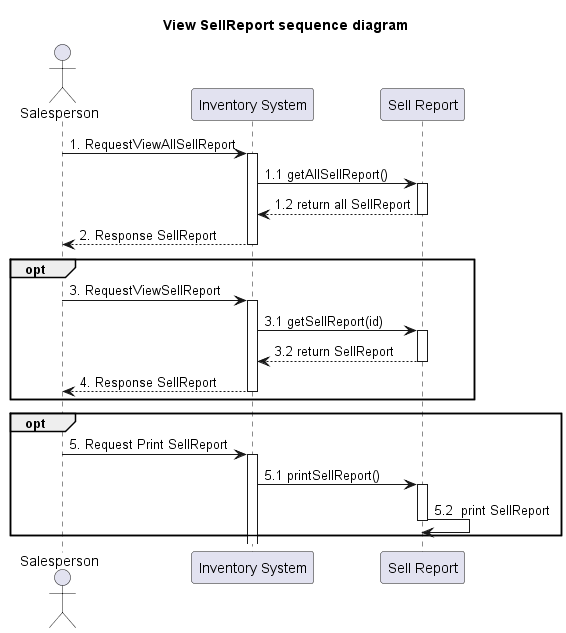

The diagram above was rendered by PlantUML. Its source (embedded in the PNG):
@startuml
'example
title View SellReport sequence diagram

actor Salesperson as actorSalesperson
participant "Inventory System" as InventorySystem
'participant "Inventory" as classInventory
participant "Sell Report" as usecaseSellReport

actorSalesperson -> InventorySystem: 1. RequestViewAllSellReport
activate InventorySystem

'-------------- START view product ---------------
InventorySystem -> usecaseSellReport: 1.1 getAllSellReport()
activate usecaseSellReport

usecaseSellReport --> InventorySystem: 1.2 return all SellReport
deactivate usecaseSellReport

InventorySystem --> actorSalesperson : 2. Response SellReport

deactivate InventorySystem


opt
actorSalesperson -> InventorySystem: 3. RequestViewSellReport
activate InventorySystem

InventorySystem -> usecaseSellReport: 3.1 getSellReport(id)
activate usecaseSellReport

usecaseSellReport --> InventorySystem: 3.2 return SellReport
deactivate usecaseSellReport


'-------------- END view product ---------------

InventorySystem --> actorSalesperson : 4. Response SellReport

deactivate InventorySystem
end


opt
actorSalesperson -> InventorySystem : 5. Request Print SellReport

activate InventorySystem

InventorySystem -> usecaseSellReport : 5.1 printSellReport()
activate usecaseSellReport

usecaseSellReport -> usecaseSellReport : 5.2  print SellReport

deactivate usecaseSellReport

'deactivate InventorySystem
end




@enduml